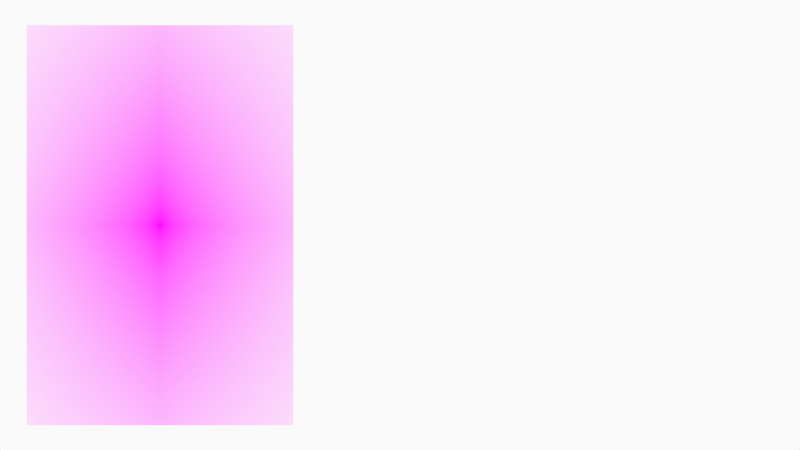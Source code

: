 # Source: FatGuyGestureDraw.blend  (saved by Blender 3.0.42; exported with 4.5.12 LTS)
import bpy
from mathutils import Matrix  # noqa: F401  (used for matrix-valued properties, if any)

bpy.ops.wm.read_factory_settings(use_empty=True)
scene = bpy.context.scene
scene.name = 'Scene'

# ---- collections
col_collection = bpy.data.collections.new('Collection'); scene.collection.children.link(col_collection)
col_camera = bpy.data.collections.new('Camera'); scene.collection.children.link(col_camera)

# ---- images (referenced by path relative to the original .blend; pixels are not part of the script)
import os
ASSET_DIR = os.environ.get("B2B_ASSET_DIR", "")  # directory of the original .blend (textures are referenced by path, not embedded)
HERE = os.path.dirname(os.path.abspath(__file__))  # packed textures are extracted next to this script under _unpacked/

def load_image(name, relpath, width, height, colorspace="sRGB"):
    """Load a texture the original file referenced (path relative to the .blend, or extracted next to this script)."""
    p = next((c for c in (os.path.join(HERE, relpath), os.path.join(ASSET_DIR, relpath)) if relpath and os.path.exists(c)), "")
    if p:
        img = bpy.data.images.load(p, check_existing=True)
        img.name = name
    else:  # same state as the original file: an image datablock whose file is absent (Cycles renders it pink)
        img = bpy.data.images.new(name, width, height)
        img.source = "FILE"
        img.filepath = "//" + (relpath or name)
    img.colorspace_settings.name = colorspace
    return img
img_0b15e7ec_f45c_4784_a21b_a7cf02cb62bc_action_athlete_blur_207677 = load_image('0b15e7ec-f45c-4784-a21b-a7cf02cb62bc-action-athlete-blur-207677', '0b15e7ec-f45c-4784-a21b-a7cf02cb62bc-action-athlete-blur-207677_20181205100811-de151be1-972e-43a1-85d5-7665c92e010b.jpg', 1024, 1024, 'sRGB')

# ---- materials (node trees are filled in below, after node groups)
mat_solid_stroke = bpy.data.materials.new('Solid Stroke')
mat_solid_stroke.use_transparent_shadow = False
mat_squares_stroke = bpy.data.materials.new('Squares Stroke')
mat_squares_stroke.use_transparent_shadow = False
mat_solid_fill = bpy.data.materials.new('Solid Fill')
mat_solid_fill.use_transparent_shadow = False
mat_dots_stroke = bpy.data.materials.new('Dots Stroke')
mat_dots_stroke.use_transparent_shadow = False
mat_0b15e7ec_f45c_4784_a21b_a7cf02cb62bc_action_athlete_blur_207677 = bpy.data.materials.new('0b15e7ec-f45c-4784-a21b-a7cf02cb62bc-action-athlete-blur-207677')
mat_0b15e7ec_f45c_4784_a21b_a7cf02cb62bc_action_athlete_blur_207677.surface_render_method = 'BLENDED'
mat_0b15e7ec_f45c_4784_a21b_a7cf02cb62bc_action_athlete_blur_207677.blend_method = 'BLEND'
mat_0b15e7ec_f45c_4784_a21b_a7cf02cb62bc_action_athlete_blur_207677.use_transparent_shadow = False

# ---- node groups
ng_iap_shadeless = bpy.data.node_groups.new('IAP_SHADELESS', 'ShaderNodeTree')
_s = ng_iap_shadeless.interface.new_socket(name='Shader', in_out='OUTPUT', socket_type='NodeSocketShader')
_s = ng_iap_shadeless.interface.new_socket(name='Color', in_out='INPUT', socket_type='NodeSocketColor')
_N = ng_iap_shadeless.nodes; _L = ng_iap_shadeless.links
n0 = _N.new('NodeGroupOutput'); n0.name = 'Group Output'; n0.location = (0, 0)
n1 = _N.new('NodeGroupInput'); n1.name = 'Group Input'; n1.location = (-600, -240)
n2 = _N.new('ShaderNodeBsdfDiffuse'); n2.name = 'Diffuse BSDF'; n2.location = (-400, -60)
n3 = _N.new('ShaderNodeEmission'); n3.name = 'Emission'; n3.location = (-400, -240)
n4 = _N.new('ShaderNodeLightPath'); n4.name = 'Light Path'; n4.location = (-1200, 30)
n5 = _N.new('ShaderNodeMath'); n5.name = 'Math'; n5.location = (-800, 30)
n5.label = 'Bounce Count'
n5.operation = 'SUBTRACT'
n6 = _N.new('ShaderNodeMath'); n6.name = 'Math.001'; n6.location = (-600, 30)
n6.label = 'Camera or Refracted'
n6.operation = 'SUBTRACT'
n6.inputs[0].default_value = 1.0
n7 = _N.new('ShaderNodeMath'); n7.name = 'Math.002'; n7.location = (-1000, 390)
n7.label = 'Limit Reflections'
n7.operation = 'SUBTRACT'
n7.inputs[0].default_value = 2.0
n8 = _N.new('ShaderNodeMath'); n8.name = 'Math.003'; n8.location = (-800, 300)
n8.label = 'Camera Ray to Glossy'
n8.operation = 'MULTIPLY'
n9 = _N.new('ShaderNodeMath'); n9.name = 'Math.004'; n9.location = (-600, 210)
n9.label = 'Shadow or Reflection?'
n9.operation = 'MAXIMUM'
n10 = _N.new('ShaderNodeMath'); n10.name = 'Math.005'; n10.location = (-400, 120)
n10.label = 'Shadow, Reflect or Refract?'
n10.operation = 'MAXIMUM'
n11 = _N.new('ShaderNodeMixShader'); n11.name = 'Mix Shader'; n11.location = (-200, 0)
_L.new(n1.outputs[0], n2.inputs[0])
_L.new(n1.outputs[0], n3.inputs[0])
_L.new(n4.outputs[9], n5.inputs[0])
_L.new(n4.outputs[13], n5.inputs[1])
_L.new(n5.outputs[0], n6.inputs[1])
_L.new(n4.outputs[9], n7.inputs[1])
_L.new(n7.outputs[0], n8.inputs[0])
_L.new(n4.outputs[3], n8.inputs[1])
_L.new(n8.outputs[0], n9.inputs[0])
_L.new(n4.outputs[1], n9.inputs[1])
_L.new(n9.outputs[0], n10.inputs[0])
_L.new(n6.outputs[0], n10.inputs[1])
_L.new(n10.outputs[0], n11.inputs[0])
_L.new(n2.outputs[0], n11.inputs[1])
_L.new(n3.outputs[0], n11.inputs[2])
_L.new(n11.outputs[0], n0.inputs[0])
n0.is_active_output = True

# ---- material node trees
mat_dots_stroke.use_nodes = True; mat_dots_stroke.node_tree.nodes.clear()
_N = mat_dots_stroke.node_tree.nodes; _L = mat_dots_stroke.node_tree.links
n0 = _N.new('ShaderNodeOutputMaterial'); n0.name = 'Material Output'; n0.location = (300, 300)
n1 = _N.new('ShaderNodeBsdfPrincipled'); n1.name = 'Principled BSDF'; n1.location = (10, 300)
n1.distribution = 'GGX'
n1.subsurface_method = 'BURLEY'
n1.inputs[2].default_value = 0.4
n1.inputs[3].default_value = 1.45
n1.inputs[27].default_value = (0.0, 0.0, 0.0, 1.0)
n1.inputs[28].default_value = 1.0
_L.new(n1.outputs[0], n0.inputs[0])
n0.is_active_output = True
mat_0b15e7ec_f45c_4784_a21b_a7cf02cb62bc_action_athlete_blur_207677.use_nodes = True; mat_0b15e7ec_f45c_4784_a21b_a7cf02cb62bc_action_athlete_blur_207677.node_tree.nodes.clear()
_N = mat_0b15e7ec_f45c_4784_a21b_a7cf02cb62bc_action_athlete_blur_207677.node_tree.nodes; _L = mat_0b15e7ec_f45c_4784_a21b_a7cf02cb62bc_action_athlete_blur_207677.node_tree.links
n0 = _N.new('ShaderNodeOutputMaterial'); n0.name = 'Material Output'; n0.location = (300, 300)
n1 = _N.new('ShaderNodeTexImage'); n1.name = 'Image Texture'; n1.location = (-400, 60)
n1.image = img_0b15e7ec_f45c_4784_a21b_a7cf02cb62bc_action_athlete_blur_207677
n1.extension = 'CLIP'
n2 = _N.new('ShaderNodeGroup'); n2.name = 'Group'; n2.location = (-200, 60)
n2.node_tree = ng_iap_shadeless
n3 = _N.new('ShaderNodeBsdfTransparent'); n3.name = 'Transparent BSDF'; n3.location = (-200, 240)
n4 = _N.new('ShaderNodeMixShader'); n4.name = 'Mix Shader'; n4.location = (0, 300)
_L.new(n1.outputs[0], n2.inputs[0])
_L.new(n1.outputs[1], n4.inputs[0])
_L.new(n3.outputs[0], n4.inputs[1])
_L.new(n2.outputs[0], n4.inputs[2])
_L.new(n4.outputs[0], n0.inputs[0])
n0.is_active_output = True

# ---- world
world_world = bpy.data.worlds.new('World'); scene.world = world_world
world_world.use_nodes = True; world_world.node_tree.nodes.clear()
_N = world_world.node_tree.nodes; _L = world_world.node_tree.links
n0 = _N.new('ShaderNodeOutputWorld'); n0.name = 'World Output'; n0.location = (300, 300)
n1 = _N.new('ShaderNodeBackground'); n1.name = 'Background'; n1.location = (10, 300)
n1.inputs[0].default_value = (0.9513, 0.9513, 0.9513, 1.0)
_L.new(n1.outputs[0], n0.inputs[0])
n0.is_active_output = True
world_world.color = (0.9513, 0.9513, 0.9513)
world_world.use_sun_shadow = False
world_world.sun_shadow_jitter_overblur = 0.0

# ---- cameras
cam_camera = bpy.data.cameras.new('Camera')
cam_camera.type = 'ORTHO'
cam_camera.ortho_scale = 10.0
cam_camera.display_size = 2.0

# ---- meshes
me_0b15e7ec_f45c_4784_a21b_a7cf02cb62bc_action_athlete_blur_207677 = bpy.data.meshes.new('0b15e7ec-f45c-4784-a21b-a7cf02cb62bc-action-athlete-blur-207677')
me_0b15e7ec_f45c_4784_a21b_a7cf02cb62bc_action_athlete_blur_207677.from_pydata([(-0.3333, -0.5, 0.0), (0.3333, -0.5, 0.0), (-0.3333, 0.5, 0.0), (0.3333, 0.5, 0.0)], [], [(0, 1, 3, 2)])
_uv = me_0b15e7ec_f45c_4784_a21b_a7cf02cb62bc_action_athlete_blur_207677.uv_layers.new(name='UVMap')
_uv.uv.foreach_set('vector', [0.0, 0.0, 1.0, 0.0, 1.0, 1.0, 0.0, 1.0])
me_0b15e7ec_f45c_4784_a21b_a7cf02cb62bc_action_athlete_blur_207677.materials.append(mat_0b15e7ec_f45c_4784_a21b_a7cf02cb62bc_action_athlete_blur_207677)
me_0b15e7ec_f45c_4784_a21b_a7cf02cb62bc_action_athlete_blur_207677.use_remesh_fix_poles = True
me_0b15e7ec_f45c_4784_a21b_a7cf02cb62bc_action_athlete_blur_207677.use_remesh_preserve_attributes = False
me_0b15e7ec_f45c_4784_a21b_a7cf02cb62bc_action_athlete_blur_207677.update()

# ---- objects
ob_stroke = bpy.data.objects.new('Stroke', None)
ob_0b15e7ec_f45c_4784_a21b_a7cf02cb62bc_action_athlete_blur_207677 = bpy.data.objects.new('0b15e7ec-f45c-4784-a21b-a7cf02cb62bc-action-athlete-blur-207677', me_0b15e7ec_f45c_4784_a21b_a7cf02cb62bc_action_athlete_blur_207677)
ob_camera = bpy.data.objects.new('Camera', cam_camera)

# ---- transforms, parenting, visibility, modifiers, constraints
ob_stroke.location = (0.0, 0.0, 0.0)
ob_stroke.empty_display_size = 0.2
ob_stroke.empty_image_offset = (0.0, 0.0)
ob_stroke.empty_image_side = 'FRONT'
ob_stroke.use_grease_pencil_lights = True
ob_stroke.lineart.crease_threshold = 0.0
ob_0b15e7ec_f45c_4784_a21b_a7cf02cb62bc_action_athlete_blur_207677.location = (-3.0, 0.0, 0.0)
ob_0b15e7ec_f45c_4784_a21b_a7cf02cb62bc_action_athlete_blur_207677.rotation_euler = (1.571, 0.0, 0.0)
ob_0b15e7ec_f45c_4784_a21b_a7cf02cb62bc_action_athlete_blur_207677.scale = (5.0, 5.0, 5.0)
ob_camera.location = (0.0, -12.0, 0.0)
ob_camera.rotation_euler = (1.571, -0.0, -0.0)
ob_camera.empty_image_side = 'FRONT'
ob_camera.lineart.crease_threshold = 0.0

# ---- collection membership
col_collection.objects.link(ob_stroke)
col_collection.objects.link(ob_0b15e7ec_f45c_4784_a21b_a7cf02cb62bc_action_athlete_blur_207677)
col_camera.objects.link(ob_camera)

# ---- scene / render settings (as saved in the file)
scene.camera = ob_camera
scene.frame_start = 1; scene.frame_end = 250; scene.frame_set(1)
scene.render.engine = 'BLENDER_EEVEE_NEXT'
scene.cycles.use_denoising = False
scene.cycles.samples = 128
scene.cycles.sampling_pattern = 'TABULATED_SOBOL'
scene.cycles.use_adaptive_sampling = False
scene.cycles.use_light_tree = False
scene.view_settings.view_transform = 'Standard'
bpy.context.view_layer.update()
